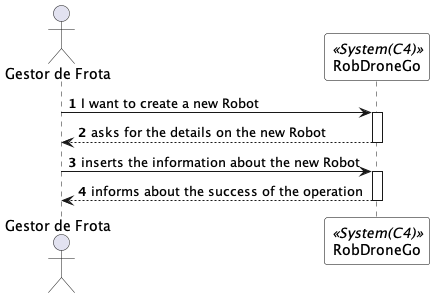

The diagram above was rendered by PlantUML. Its source (embedded in the PNG):
@startuml createRobotSSD
autonumber

skinparam sequence {
ParticipantBorderColor black
ParticipantBackgroundColor white
}

actor "Gestor de Frota" as GF
participant RobDroneGo as system <<System(C4)>>


GF -> system: I want to create a new Robot
activate system

system --> GF: asks for the details on the new Robot
deactivate system

GF -> system: inserts the information about the new Robot
activate system

system --> GF: informs about the success of the operation
deactivate system


deactivate system
deactivate GF

@enduml